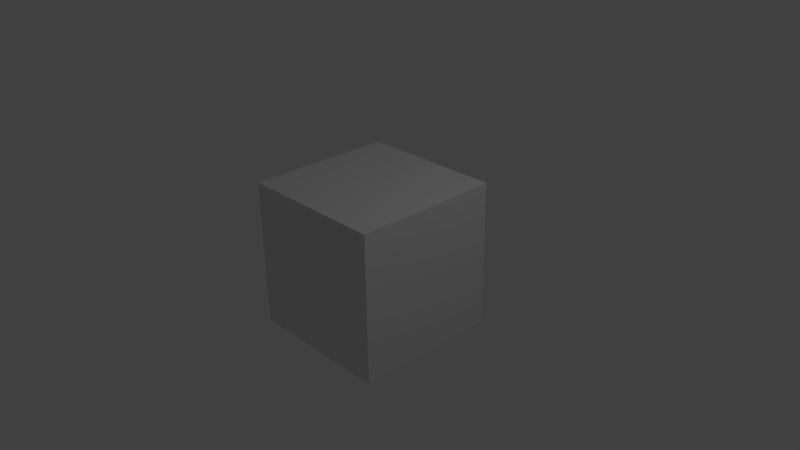 # Source: MagicBlock.blend  (saved by Blender 2.77.0; exported with 4.5.12 LTS)
import bpy
from mathutils import Matrix  # noqa: F401  (used for matrix-valued properties, if any)

bpy.ops.wm.read_factory_settings(use_empty=True)
scene = bpy.context.scene
scene.name = 'Scene'

# ---- collections
col_collection_1 = bpy.data.collections.new('Collection 1'); scene.collection.children.link(col_collection_1)

# ---- materials (node trees are filled in below, after node groups)
mat_material = bpy.data.materials.new('Material')
mat_material.alpha_threshold = 0.0
mat_material.use_transparent_shadow = False
mat_material.roughness = 0.5
mat_material.line_color = (0.0, 0.0, 0.0, 1.0)

# ---- material node trees

# ---- world
world_world = bpy.data.worlds.new('World'); scene.world = world_world
world_world.color = (0.05088, 0.05088, 0.05088)
world_world.use_sun_shadow = False
world_world.sun_shadow_jitter_overblur = 0.0
world_world.cycles.sampling_method = 'MANUAL'

# ---- cameras
cam_camera = bpy.data.cameras.new('Camera')
cam_camera.clip_end = 100.0
cam_camera.lens = 35.0
cam_camera.sensor_width = 32.0
cam_camera.sensor_height = 18.0
cam_camera.ortho_scale = 7.314
cam_camera.dof.focus_distance = 0.0
cam_camera.dof.aperture_fstop = 128.0

# ---- lights
light_lamp = bpy.data.lights.new('Lamp', 'POINT')
light_lamp.transmission_factor = 0.0
light_lamp.cutoff_distance = 30.0
light_lamp.energy = 100.0
light_lamp.shadow_buffer_clip_start = 1.001
light_lamp.shadow_soft_size = 0.1
light_lamp.shadow_maximum_resolution = 0.006
light_lamp.use_absolute_resolution = True

# ---- meshes
me_cube = bpy.data.meshes.new('Cube')
me_cube.from_pydata([(1.0, 1.0, -1.0), (1.0, -1.0, -1.0), (-1.0, -1.0, -1.0), (-1.0, 1.0, -1.0), (1.0, 1.0, 1.0), (1.0, -1.0, 1.0), (-1.0, -1.0, 1.0), (-1.0, 1.0, 1.0)], [], [(0, 1, 2, 3), (4, 7, 6, 5), (0, 4, 5, 1), (1, 5, 6, 2), (2, 6, 7, 3), (4, 0, 3, 7)])
_uv = me_cube.uv_layers.new(name='UVMap')
_uv.uv.foreach_set('vector', [0.0, 0.0, 1.0, 0.0, 1.0, 1.0, 0.0, 1.0, 0.0, 0.0, 1.0, 0.0, 1.0, 1.0, 0.0, 1.0, 0.0, 0.0, 1.0, 0.0, 1.0, 1.0, 0.0, 1.0, 0.0, 0.0, 1.0, 0.0, 1.0, 1.0, 0.0, 1.0, 0.0, 0.0, 1.0, 0.0, 1.0, 1.0, 0.0, 1.0, 0.0, 0.0, 1.0, 0.0, 1.0, 1.0, 0.0, 1.0])
me_cube.materials.append(mat_material)
me_cube.use_remesh_preserve_volume = False
me_cube.use_remesh_preserve_attributes = False
me_cube.use_mirror_vertex_groups = False
me_cube.update()

# ---- objects
ob_cube = bpy.data.objects.new('Cube', me_cube)
ob_lamp = bpy.data.objects.new('Lamp', light_lamp)
ob_camera = bpy.data.objects.new('Camera', cam_camera)

# ---- transforms, parenting, visibility, modifiers, constraints
ob_cube.location = (0.0, 0.0, 0.0)
ob_cube.lock_rotations_4d = False
ob_cube.empty_display_type = 'ARROWS'
ob_cube.lineart.crease_threshold = 0.0
ob_lamp.location = (4.076, 1.005, 5.904)
ob_lamp.rotation_euler = (0.6503, 0.05522, 1.866)
ob_lamp.lock_rotations_4d = False
ob_lamp.empty_display_type = 'ARROWS'
ob_lamp.color = (0.0, 0.0, 0.0, 0.0)
ob_lamp.lineart.crease_threshold = 0.0
ob_camera.location = (7.481, -6.508, 5.344)
ob_camera.rotation_euler = (1.109, 0.01082, 0.8149)
ob_camera.lock_rotations_4d = False
ob_camera.empty_display_type = 'ARROWS'
ob_camera.color = (0.0, 0.0, 0.0, 0.0)
ob_camera.display_type = 'WIRE'
ob_camera.lineart.crease_threshold = 0.0

# ---- collection membership
col_collection_1.objects.link(ob_cube)
col_collection_1.objects.link(ob_lamp)
col_collection_1.objects.link(ob_camera)

# ---- scene / render settings (as saved in the file)
scene.camera = ob_camera
scene.frame_start = 1; scene.frame_end = 250; scene.frame_set(1)
scene.render.engine = 'BLENDER_EEVEE_NEXT'
scene.render.resolution_percentage = 50
scene.render.dither_intensity = 0.0
scene.cycles.use_denoising = False
scene.cycles.samples = 128
scene.cycles.sampling_pattern = 'TABULATED_SOBOL'
scene.cycles.light_sampling_threshold = 0.0
scene.cycles.use_adaptive_sampling = False
scene.cycles.use_light_tree = False
scene.cycles.blur_glossy = 0.0
scene.cycles.sample_clamp_indirect = 0.0
scene.view_settings.view_transform = 'Standard'
bpy.context.view_layer.update()
